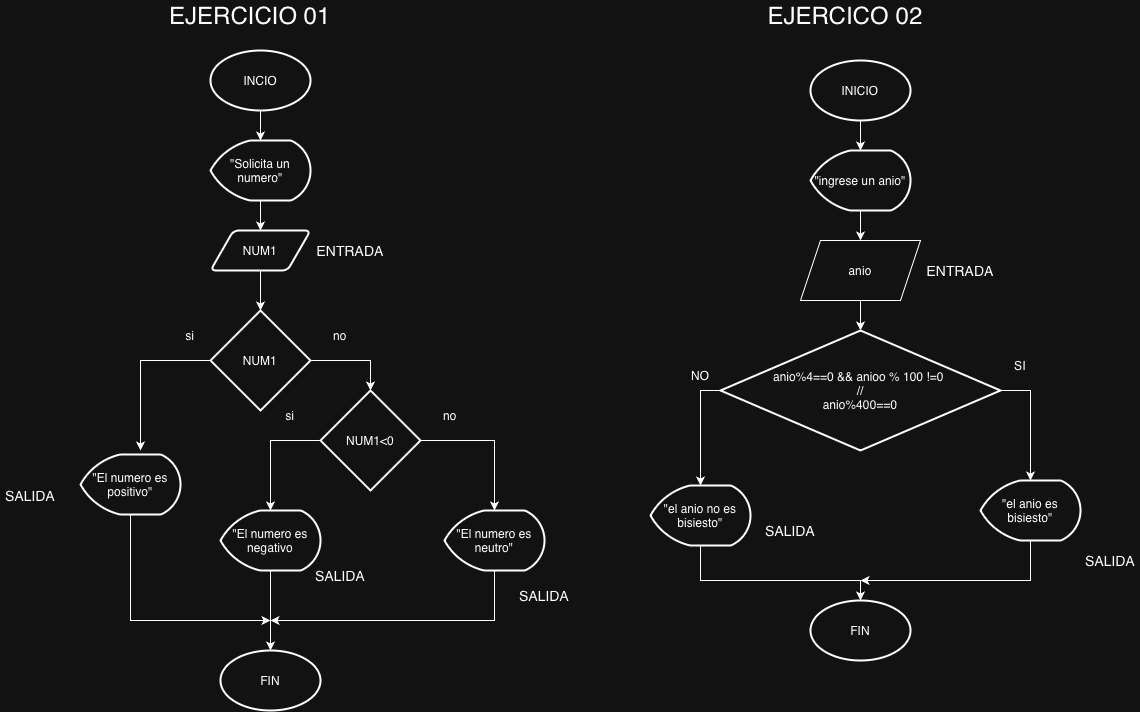

The diagram above was exported from draw.io. Its source (the exported page's mxGraphModel, read from the mxfile embedded in the PNG):
<mxGraphModel dx="2404" dy="1087" grid="1" gridSize="10" guides="1" tooltips="1" connect="1" arrows="1" fold="1" page="1" pageScale="1" pageWidth="827" pageHeight="1169" math="0" shadow="0">
  <root>
    <mxCell id="0" />
    <mxCell id="1" parent="0" />
    <mxCell id="5NKZXcD_M1eEc_xEBQdM-119" edge="1" parent="1" source="5NKZXcD_M1eEc_xEBQdM-113" style="edgeStyle=orthogonalEdgeStyle;rounded=0;orthogonalLoop=1;jettySize=auto;html=1;" target="5NKZXcD_M1eEc_xEBQdM-114">
      <mxGeometry relative="1" as="geometry" />
    </mxCell>
    <mxCell id="5NKZXcD_M1eEc_xEBQdM-113" parent="1" style="strokeWidth=2;html=1;shape=mxgraph.flowchart.start_1;whiteSpace=wrap;" value="INCIO" vertex="1">
      <mxGeometry height="60" width="100" x="80" y="120" as="geometry" />
    </mxCell>
    <mxCell id="5NKZXcD_M1eEc_xEBQdM-120" edge="1" parent="1" source="5NKZXcD_M1eEc_xEBQdM-114" style="edgeStyle=orthogonalEdgeStyle;rounded=0;orthogonalLoop=1;jettySize=auto;html=1;entryX=0.5;entryY=0;entryDx=0;entryDy=0;" target="5NKZXcD_M1eEc_xEBQdM-115">
      <mxGeometry relative="1" as="geometry" />
    </mxCell>
    <mxCell id="5NKZXcD_M1eEc_xEBQdM-114" parent="1" style="strokeWidth=2;html=1;shape=mxgraph.flowchart.display;whiteSpace=wrap;" value="&quot;Solicita un numero&quot;" vertex="1">
      <mxGeometry height="60" width="100" x="80" y="210" as="geometry" />
    </mxCell>
    <mxCell id="5NKZXcD_M1eEc_xEBQdM-115" parent="1" style="shape=parallelogram;html=1;strokeWidth=2;perimeter=parallelogramPerimeter;whiteSpace=wrap;rounded=1;arcSize=12;size=0.23;" value="NUM1" vertex="1">
      <mxGeometry height="40" width="100" x="80" y="300" as="geometry" />
    </mxCell>
    <mxCell id="5NKZXcD_M1eEc_xEBQdM-117" edge="1" parent="1" source="5NKZXcD_M1eEc_xEBQdM-116" style="edgeStyle=orthogonalEdgeStyle;rounded=0;orthogonalLoop=1;jettySize=auto;html=1;entryX=0.5;entryY=0;entryDx=0;entryDy=0;entryPerimeter=0;" target="5NKZXcD_M1eEc_xEBQdM-118">
      <mxGeometry relative="1" as="geometry">
        <mxPoint x="240" y="510" as="targetPoint" />
      </mxGeometry>
    </mxCell>
    <mxCell id="5NKZXcD_M1eEc_xEBQdM-125" edge="1" parent="1" source="5NKZXcD_M1eEc_xEBQdM-116" style="edgeStyle=orthogonalEdgeStyle;rounded=0;orthogonalLoop=1;jettySize=auto;html=1;">
      <mxGeometry relative="1" as="geometry">
        <mxPoint x="10" y="520" as="targetPoint" />
      </mxGeometry>
    </mxCell>
    <mxCell id="5NKZXcD_M1eEc_xEBQdM-116" parent="1" style="strokeWidth=2;html=1;shape=mxgraph.flowchart.decision;whiteSpace=wrap;" value="NUM1" vertex="1">
      <mxGeometry height="100" width="100" x="80" y="380" as="geometry" />
    </mxCell>
    <mxCell id="5NKZXcD_M1eEc_xEBQdM-118" parent="1" style="strokeWidth=2;html=1;shape=mxgraph.flowchart.decision;whiteSpace=wrap;" value="NUM1&amp;lt;0" vertex="1">
      <mxGeometry height="100" width="100" x="190" y="460" as="geometry" />
    </mxCell>
    <mxCell id="5NKZXcD_M1eEc_xEBQdM-121" edge="1" parent="1" source="5NKZXcD_M1eEc_xEBQdM-115" style="edgeStyle=orthogonalEdgeStyle;rounded=0;orthogonalLoop=1;jettySize=auto;html=1;entryX=0.5;entryY=0;entryDx=0;entryDy=0;entryPerimeter=0;" target="5NKZXcD_M1eEc_xEBQdM-116">
      <mxGeometry relative="1" as="geometry" />
    </mxCell>
    <mxCell id="5NKZXcD_M1eEc_xEBQdM-133" edge="1" parent="1" source="5NKZXcD_M1eEc_xEBQdM-122" style="edgeStyle=orthogonalEdgeStyle;rounded=0;orthogonalLoop=1;jettySize=auto;html=1;" target="5NKZXcD_M1eEc_xEBQdM-132">
      <mxGeometry relative="1" as="geometry" />
    </mxCell>
    <mxCell id="5NKZXcD_M1eEc_xEBQdM-122" parent="1" style="strokeWidth=2;html=1;shape=mxgraph.flowchart.display;whiteSpace=wrap;" value="&quot;El numero es negativo" vertex="1">
      <mxGeometry height="60" width="100" x="90" y="580" as="geometry" />
    </mxCell>
    <mxCell id="5NKZXcD_M1eEc_xEBQdM-134" edge="1" parent="1" source="5NKZXcD_M1eEc_xEBQdM-123" style="edgeStyle=orthogonalEdgeStyle;rounded=0;orthogonalLoop=1;jettySize=auto;html=1;">
      <mxGeometry relative="1" as="geometry">
        <Array as="points">
          <mxPoint x="364" y="690" />
        </Array>
        <mxPoint x="140" y="690" as="targetPoint" />
      </mxGeometry>
    </mxCell>
    <mxCell id="5NKZXcD_M1eEc_xEBQdM-123" parent="1" style="strokeWidth=2;html=1;shape=mxgraph.flowchart.display;whiteSpace=wrap;" value="&quot;El numero es neutro&quot;" vertex="1">
      <mxGeometry height="60" width="100" x="314" y="580" as="geometry" />
    </mxCell>
    <mxCell id="5NKZXcD_M1eEc_xEBQdM-135" edge="1" parent="1" source="5NKZXcD_M1eEc_xEBQdM-124" style="edgeStyle=orthogonalEdgeStyle;rounded=0;orthogonalLoop=1;jettySize=auto;html=1;">
      <mxGeometry relative="1" as="geometry">
        <Array as="points">
          <mxPoint y="690" />
        </Array>
        <mxPoint x="140" y="690" as="targetPoint" />
      </mxGeometry>
    </mxCell>
    <mxCell id="5NKZXcD_M1eEc_xEBQdM-124" parent="1" style="strokeWidth=2;html=1;shape=mxgraph.flowchart.display;whiteSpace=wrap;" value="&quot;El numero es positivo&quot;" vertex="1">
      <mxGeometry height="60" width="100" x="-50" y="524" as="geometry" />
    </mxCell>
    <mxCell id="5NKZXcD_M1eEc_xEBQdM-126" edge="1" parent="1" source="5NKZXcD_M1eEc_xEBQdM-118" style="edgeStyle=orthogonalEdgeStyle;rounded=0;orthogonalLoop=1;jettySize=auto;html=1;entryX=0.5;entryY=0;entryDx=0;entryDy=0;entryPerimeter=0;" target="5NKZXcD_M1eEc_xEBQdM-122">
      <mxGeometry relative="1" as="geometry">
        <Array as="points">
          <mxPoint x="140" y="510" />
        </Array>
      </mxGeometry>
    </mxCell>
    <mxCell id="5NKZXcD_M1eEc_xEBQdM-127" edge="1" parent="1" source="5NKZXcD_M1eEc_xEBQdM-118" style="edgeStyle=orthogonalEdgeStyle;rounded=0;orthogonalLoop=1;jettySize=auto;html=1;entryX=0.5;entryY=0;entryDx=0;entryDy=0;entryPerimeter=0;" target="5NKZXcD_M1eEc_xEBQdM-123">
      <mxGeometry relative="1" as="geometry" />
    </mxCell>
    <mxCell id="5NKZXcD_M1eEc_xEBQdM-128" parent="1" style="text;html=1;whiteSpace=wrap;strokeColor=none;fillColor=none;align=center;verticalAlign=middle;rounded=0;" value="no" vertex="1">
      <mxGeometry height="30" width="60" x="290" y="470" as="geometry" />
    </mxCell>
    <mxCell id="5NKZXcD_M1eEc_xEBQdM-129" parent="1" style="text;html=1;whiteSpace=wrap;strokeColor=none;fillColor=none;align=center;verticalAlign=middle;rounded=0;" value="si" vertex="1">
      <mxGeometry height="30" width="60" x="130" y="470" as="geometry" />
    </mxCell>
    <mxCell id="5NKZXcD_M1eEc_xEBQdM-130" parent="1" style="text;html=1;whiteSpace=wrap;strokeColor=none;fillColor=none;align=center;verticalAlign=middle;rounded=0;" value="no" vertex="1">
      <mxGeometry height="30" width="60" x="180" y="390" as="geometry" />
    </mxCell>
    <mxCell id="5NKZXcD_M1eEc_xEBQdM-131" parent="1" style="text;html=1;whiteSpace=wrap;strokeColor=none;fillColor=none;align=center;verticalAlign=middle;rounded=0;" value="si" vertex="1">
      <mxGeometry height="30" width="60" x="30" y="390" as="geometry" />
    </mxCell>
    <mxCell id="5NKZXcD_M1eEc_xEBQdM-132" parent="1" style="strokeWidth=2;html=1;shape=mxgraph.flowchart.start_1;whiteSpace=wrap;" value="FIN" vertex="1">
      <mxGeometry height="60" width="100" x="90" y="720" as="geometry" />
    </mxCell>
    <mxCell id="5NKZXcD_M1eEc_xEBQdM-136" parent="1" style="text;html=1;whiteSpace=wrap;strokeColor=none;fillColor=none;align=center;verticalAlign=middle;rounded=0;" value="&lt;font style=&quot;font-size: 24px;&quot;&gt;EJERCICIO 01&lt;/font&gt;" vertex="1">
      <mxGeometry height="30" width="180" x="30" y="70" as="geometry" />
    </mxCell>
    <mxCell id="5NKZXcD_M1eEc_xEBQdM-137" parent="1" style="text;html=1;whiteSpace=wrap;strokeColor=none;fillColor=none;align=center;verticalAlign=middle;rounded=0;" value="&lt;font style=&quot;font-size: 14px;&quot;&gt;ENTRADA&lt;/font&gt;" vertex="1">
      <mxGeometry height="30" width="180" x="130" y="305" as="geometry" />
    </mxCell>
    <mxCell id="5NKZXcD_M1eEc_xEBQdM-138" parent="1" style="text;html=1;whiteSpace=wrap;strokeColor=none;fillColor=none;align=center;verticalAlign=middle;rounded=0;" value="&lt;font style=&quot;font-size: 14px;&quot;&gt;SALIDA&lt;/font&gt;" vertex="1">
      <mxGeometry height="30" width="60" x="-130" y="550" as="geometry" />
    </mxCell>
    <mxCell id="5NKZXcD_M1eEc_xEBQdM-139" parent="1" style="text;html=1;whiteSpace=wrap;strokeColor=none;fillColor=none;align=center;verticalAlign=middle;rounded=0;" value="&lt;font style=&quot;font-size: 14px;&quot;&gt;SALIDA&lt;/font&gt;" vertex="1">
      <mxGeometry height="30" width="60" x="180" y="630" as="geometry" />
    </mxCell>
    <mxCell id="5NKZXcD_M1eEc_xEBQdM-140" parent="1" style="text;html=1;whiteSpace=wrap;strokeColor=none;fillColor=none;align=center;verticalAlign=middle;rounded=0;" value="&lt;font style=&quot;font-size: 14px;&quot;&gt;SALIDA&lt;/font&gt;" vertex="1">
      <mxGeometry height="30" width="60" x="384" y="650" as="geometry" />
    </mxCell>
    <mxCell id="5NKZXcD_M1eEc_xEBQdM-142" parent="1" style="text;html=1;whiteSpace=wrap;strokeColor=none;fillColor=none;align=center;verticalAlign=middle;rounded=0;" value="&lt;font style=&quot;font-size: 24px;&quot;&gt;EJERCICO 02&lt;/font&gt;" vertex="1">
      <mxGeometry height="30" width="170" x="630" y="70" as="geometry" />
    </mxCell>
    <mxCell id="5NKZXcD_M1eEc_xEBQdM-143" parent="1" style="strokeWidth=2;html=1;shape=mxgraph.flowchart.start_1;whiteSpace=wrap;" value="INICIO" vertex="1">
      <mxGeometry height="60" width="100" x="680" y="130" as="geometry" />
    </mxCell>
    <mxCell id="5NKZXcD_M1eEc_xEBQdM-153" edge="1" parent="1" source="5NKZXcD_M1eEc_xEBQdM-144" style="edgeStyle=orthogonalEdgeStyle;rounded=0;orthogonalLoop=1;jettySize=auto;html=1;entryX=0.5;entryY=0;entryDx=0;entryDy=0;" target="5NKZXcD_M1eEc_xEBQdM-145">
      <mxGeometry relative="1" as="geometry" />
    </mxCell>
    <mxCell id="5NKZXcD_M1eEc_xEBQdM-144" parent="1" style="strokeWidth=2;html=1;shape=mxgraph.flowchart.display;whiteSpace=wrap;" value="&quot;ingrese un anio&quot;" vertex="1">
      <mxGeometry height="60" width="100" x="680" y="220" as="geometry" />
    </mxCell>
    <mxCell id="5NKZXcD_M1eEc_xEBQdM-145" parent="1" style="shape=parallelogram;perimeter=parallelogramPerimeter;whiteSpace=wrap;html=1;fixedSize=1;" value="anio" vertex="1">
      <mxGeometry height="60" width="120" x="670" y="310" as="geometry" />
    </mxCell>
    <mxCell id="5NKZXcD_M1eEc_xEBQdM-149" edge="1" parent="1" source="5NKZXcD_M1eEc_xEBQdM-146" style="edgeStyle=orthogonalEdgeStyle;rounded=0;orthogonalLoop=1;jettySize=auto;html=1;exitX=0;exitY=0.5;exitDx=0;exitDy=0;exitPerimeter=0;" target="5NKZXcD_M1eEc_xEBQdM-147">
      <mxGeometry relative="1" as="geometry" />
    </mxCell>
    <mxCell id="5NKZXcD_M1eEc_xEBQdM-146" parent="1" style="strokeWidth=2;html=1;shape=mxgraph.flowchart.decision;whiteSpace=wrap;" value="anio%4==0 &amp;amp;&amp;amp; anioo % 100 !=0&amp;nbsp;&lt;div&gt;//&lt;/div&gt;&lt;div&gt;anio%400==0&lt;/div&gt;" vertex="1">
      <mxGeometry height="120" width="280" x="590" y="400" as="geometry" />
    </mxCell>
    <mxCell id="5NKZXcD_M1eEc_xEBQdM-147" parent="1" style="strokeWidth=2;html=1;shape=mxgraph.flowchart.display;whiteSpace=wrap;" value="&quot;el anio no es bisiesto&quot;" vertex="1">
      <mxGeometry height="60" width="100" x="520" y="555" as="geometry" />
    </mxCell>
    <mxCell id="5NKZXcD_M1eEc_xEBQdM-156" edge="1" parent="1" source="5NKZXcD_M1eEc_xEBQdM-148" style="edgeStyle=orthogonalEdgeStyle;rounded=0;orthogonalLoop=1;jettySize=auto;html=1;">
      <mxGeometry relative="1" as="geometry">
        <Array as="points">
          <mxPoint x="900" y="650" />
        </Array>
        <mxPoint x="730" y="649.9999999999998" as="targetPoint" />
      </mxGeometry>
    </mxCell>
    <mxCell id="5NKZXcD_M1eEc_xEBQdM-148" parent="1" style="strokeWidth=2;html=1;shape=mxgraph.flowchart.display;whiteSpace=wrap;" value="&quot;el anio es bisiesto&quot;" vertex="1">
      <mxGeometry height="60" width="100" x="850" y="550" as="geometry" />
    </mxCell>
    <mxCell id="5NKZXcD_M1eEc_xEBQdM-150" edge="1" parent="1" source="5NKZXcD_M1eEc_xEBQdM-146" style="edgeStyle=orthogonalEdgeStyle;rounded=0;orthogonalLoop=1;jettySize=auto;html=1;entryX=0.5;entryY=0;entryDx=0;entryDy=0;entryPerimeter=0;exitX=1;exitY=0.5;exitDx=0;exitDy=0;exitPerimeter=0;" target="5NKZXcD_M1eEc_xEBQdM-148">
      <mxGeometry relative="1" as="geometry" />
    </mxCell>
    <mxCell id="5NKZXcD_M1eEc_xEBQdM-151" parent="1" style="strokeWidth=2;html=1;shape=mxgraph.flowchart.start_1;whiteSpace=wrap;" value="FIN" vertex="1">
      <mxGeometry height="60" width="100" x="680" y="670" as="geometry" />
    </mxCell>
    <mxCell id="5NKZXcD_M1eEc_xEBQdM-152" edge="1" parent="1" source="5NKZXcD_M1eEc_xEBQdM-143" style="edgeStyle=orthogonalEdgeStyle;rounded=0;orthogonalLoop=1;jettySize=auto;html=1;entryX=0.5;entryY=0;entryDx=0;entryDy=0;entryPerimeter=0;" target="5NKZXcD_M1eEc_xEBQdM-144">
      <mxGeometry relative="1" as="geometry" />
    </mxCell>
    <mxCell id="5NKZXcD_M1eEc_xEBQdM-154" edge="1" parent="1" source="5NKZXcD_M1eEc_xEBQdM-145" style="edgeStyle=orthogonalEdgeStyle;rounded=0;orthogonalLoop=1;jettySize=auto;html=1;entryX=0.5;entryY=0;entryDx=0;entryDy=0;entryPerimeter=0;" target="5NKZXcD_M1eEc_xEBQdM-146">
      <mxGeometry relative="1" as="geometry" />
    </mxCell>
    <mxCell id="5NKZXcD_M1eEc_xEBQdM-155" edge="1" parent="1" source="5NKZXcD_M1eEc_xEBQdM-147" style="edgeStyle=orthogonalEdgeStyle;rounded=0;orthogonalLoop=1;jettySize=auto;html=1;entryX=0.5;entryY=0;entryDx=0;entryDy=0;entryPerimeter=0;" target="5NKZXcD_M1eEc_xEBQdM-151">
      <mxGeometry relative="1" as="geometry">
        <Array as="points">
          <mxPoint x="570" y="650" />
          <mxPoint x="730" y="650" />
        </Array>
      </mxGeometry>
    </mxCell>
    <mxCell id="5NKZXcD_M1eEc_xEBQdM-157" parent="1" style="text;html=1;whiteSpace=wrap;strokeColor=none;fillColor=none;align=center;verticalAlign=middle;rounded=0;" value="NO" vertex="1">
      <mxGeometry height="30" width="60" x="540" y="430" as="geometry" />
    </mxCell>
    <mxCell id="5NKZXcD_M1eEc_xEBQdM-158" parent="1" style="text;html=1;whiteSpace=wrap;strokeColor=none;fillColor=none;align=center;verticalAlign=middle;rounded=0;" value="SI" vertex="1">
      <mxGeometry height="30" width="60" x="860" y="420" as="geometry" />
    </mxCell>
    <mxCell id="5NKZXcD_M1eEc_xEBQdM-159" parent="1" style="text;html=1;whiteSpace=wrap;strokeColor=none;fillColor=none;align=center;verticalAlign=middle;rounded=0;" value="&lt;font style=&quot;font-size: 14px;&quot;&gt;ENTRADA&lt;/font&gt;" vertex="1">
      <mxGeometry height="30" width="180" x="740" y="325" as="geometry" />
    </mxCell>
    <mxCell id="5NKZXcD_M1eEc_xEBQdM-160" parent="1" style="text;html=1;whiteSpace=wrap;strokeColor=none;fillColor=none;align=center;verticalAlign=middle;rounded=0;" value="&lt;font style=&quot;font-size: 14px;&quot;&gt;SALIDA&lt;/font&gt;" vertex="1">
      <mxGeometry height="30" width="60" x="950" y="615" as="geometry" />
    </mxCell>
    <mxCell id="5NKZXcD_M1eEc_xEBQdM-161" parent="1" style="text;html=1;whiteSpace=wrap;strokeColor=none;fillColor=none;align=center;verticalAlign=middle;rounded=0;" value="&lt;font style=&quot;font-size: 14px;&quot;&gt;SALIDA&lt;/font&gt;" vertex="1">
      <mxGeometry height="30" width="60" x="630" y="585" as="geometry" />
    </mxCell>
  </root>
</mxGraphModel>